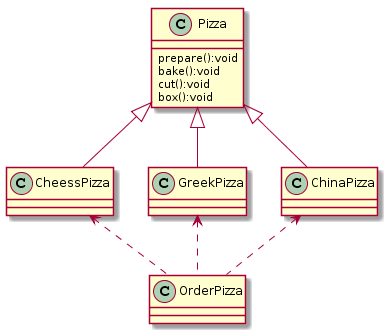

The diagram above was rendered by PlantUML. Its source (embedded in the PNG):
@startuml
class Pizza
class CheessPizza
class GreekPizza
class ChinaPizza
class OrderPizza

class Pizza{
prepare():void
bake():void
cut():void
box():void
}

Pizza <|-- CheessPizza
Pizza <|-- GreekPizza
Pizza <|-- ChinaPizza
ChinaPizza <.. OrderPizza
CheessPizza <.. OrderPizza
GreekPizza <.. OrderPizza
@enduml